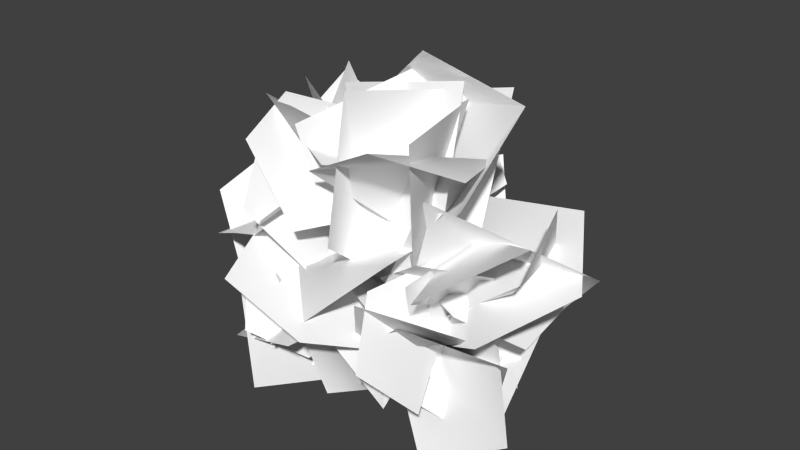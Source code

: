 # Source: bushes.blend  (saved by Blender 4.1.23; exported with 4.5.12 LTS)
import bpy
from mathutils import Matrix  # noqa: F401  (used for matrix-valued properties, if any)

bpy.ops.wm.read_factory_settings(use_empty=True)
scene = bpy.context.scene
scene.name = 'Scene'

# ---- collections
col_collection_1 = bpy.data.collections.new('Collection 1'); scene.collection.children.link(col_collection_1)

# ---- materials (node trees are filled in below, after node groups)
mat_bushes = bpy.data.materials.new('bushes')
mat_bushes.alpha_threshold = 0.0
mat_bushes.use_transparent_shadow = False
mat_bushes.diffuse_color = (1.0, 1.0, 1.0, 1.0)
mat_bushes.roughness = 0.5
mat_bushes.specular_intensity = 0.0

# ---- material node trees

# ---- world
world_world = bpy.data.worlds.new('World'); scene.world = world_world
world_world.color = (0.05088, 0.05088, 0.05088)
world_world.use_sun_shadow = False
world_world.sun_shadow_jitter_overblur = 0.0
world_world.cycles.sampling_method = 'MANUAL'
world_world.cycles.sample_map_resolution = 256

# ---- meshes
me_bushes1 = bpy.data.meshes.new('bushes1')
me_bushes1.from_pydata([(0.6986, 0.175, 0.5635), (0.3533, -0.2567, 0.5342), (0.7101, 0.2388, 0.1151), (0.3505, 0.3764, -0.04775), (-0.02536, 0.1654, 0.1744), (-0.7964, 0.1359, 0.4877), (-0.2479, 0.3397, 0.5618), (0.04526, -0.03472, 0.6118), (-0.6109, -0.3974, 0.01801), (-0.01894, -0.146, 0.155), (-0.7643, -0.4175, 0.1719), (-0.6263, 0.1845, 0.1791), (-0.4194, 0.2923, 0.6221), (-0.1036, -0.6488, 0.4904), (-0.01429, 0.03386, 0.4959), (0.05269, 0.1193, 0.664), (0.3023, -0.3198, 0.5167), (0.4044, 0.3662, 0.637), (0.5359, 0.4223, 0.2664), (0.4867, 0.03604, 0.01996), (0.06417, -0.3277, 0.1369), (0.4888, -0.25, 0.7674), (-0.1343, 0.1463, -0.06309), (-0.4934, 0.1744, 0.3599), (-0.1399, 0.303, 0.9329), (-0.04915, -0.4722, 0.5384), (-0.08043, 0.07252, 1.023), (0.3305, -0.4198, 0.1773), (0.0541, -0.03231, -0.0571), (0.05951, 0.4902, 0.3372), (0.1331, 0.1227, 0.2604), (0.6647, 0.0377, -0.07582), (0.1197, -0.3664, 0.4348), (0.4697, -0.4745, 0.7437), (0.9433, -0.2263, 0.5916), (0.06896, -0.5543, 0.2278), (-0.2455, -0.5761, 0.8278), (0.136, -0.103, 0.05177), (-0.3457, -0.06988, -0.04686), (-0.6458, -0.03541, 0.4807), (-0.2799, 0.1236, 0.5897), (-0.1038, 0.09662, -0.06417), (-0.2512, -0.3047, 0.824), (-0.6507, -0.4633, 0.5829), (-0.5006, -0.5449, -0.0005763), (-0.7913, -0.3011, 0.3081), (-0.5893, -0.02146, 0.6764), (-0.6932, -0.03329, 0.009447), (-0.3195, -0.006047, -0.05937), (-0.09244, -0.03141, 0.319), (-0.6221, -0.458, 0.1683), (-0.4551, -0.0797, -0.0746), (-0.3958, -0.3928, 0.4823), (-0.4839, -0.09575, 0.6696), (-0.5985, 0.212, 0.4078), (0.3781, -0.03241, 0.7532), (-0.0799, 0.09417, 0.2605), (0.8569, -0.1805, 0.6451), (0.9666, -0.2268, 0.1321), (0.5331, -0.3685, -0.09492), (0.7733, 0.4069, 0.5279), (0.9033, -0.2026, 0.2447), (0.3008, 0.6058, 0.5355), (-0.07124, 0.308, 0.3112), (0.1578, 0.05167, -0.06474), (0.2958, -0.3391, 0.2486), (0.7348, -0.0779, -0.04547), (0.07858, -0.0795, 0.5062), (0.4112, -0.06908, 0.7763), (0.8024, 0.2024, 0.5464), (0.7109, 0.04763, 0.3861), (0.261, -0.2183, 0.6005), (0.6766, 0.4536, 0.375), (0.4068, 0.4224, 0.06687), (-0.0218, 0.2244, 0.251), (0.3001, 0.09162, 0.5248), (0.2834, -0.3551, 0.5889), (0.05383, -0.4224, 0.8659), (-0.254, 0.1741, 0.5735), (-0.2265, -0.3214, 0.6582)], [], [(1, 0, 4), (0, 2, 3), (4, 0, 3), (5, 8, 7), (8, 9, 7), (7, 6, 5), (10, 13, 12), (13, 14, 12), (12, 11, 10), (16, 15, 19), (15, 17, 18), (19, 15, 18), (22, 23, 24), (21, 20, 22), (24, 21, 22), (27, 28, 29), (26, 25, 27), (29, 26, 27), (31, 30, 34), (30, 32, 33), (34, 30, 33), (37, 38, 39), (36, 35, 37), (39, 36, 37), (42, 43, 44), (41, 40, 42), (44, 41, 42), (46, 45, 49), (45, 47, 48), (49, 45, 48), (51, 50, 54), (50, 52, 53), (54, 50, 53), (55, 57, 58), (60, 62, 63), (59, 56, 58), (56, 55, 58), (64, 61, 63), (61, 60, 63), (67, 68, 69), (66, 65, 67), (69, 66, 67), (72, 73, 74), (71, 70, 72), (74, 71, 72), (75, 78, 77), (78, 79, 77), (77, 76, 75)])
me_bushes1.polygons.foreach_set('use_smooth', [True] * 48)
_uv = me_bushes1.uv_layers.new(name='UVMap')
_uv.uv.foreach_set('vector', [-0.0053, 0.3477, 0.5444, 0.2796, 0.1354, 0.9845, 0.5444, 0.2796, 0.8046, 0.6028, 0.6178, 0.9859, 0.1354, 0.9845, 0.5444, 0.2796, 0.6178, 0.9859, 0.1354, 0.9845, -0.0053, 0.3477, 0.8046, 0.6028, -0.0053, 0.3477, 0.5444, 0.2796, 0.8046, 0.6028, 0.8046, 0.6028, 0.6178, 0.9859, 0.1354, 0.9845, 0.1354, 0.9845, -0.0053, 0.3477, 0.8046, 0.6028, -0.0053, 0.3477, 0.5444, 0.2796, 0.8046, 0.6028, 0.8046, 0.6028, 0.6178, 0.9859, 0.1354, 0.9845, -0.0053, 0.3477, 0.5444, 0.2796, 0.1354, 0.9845, 0.5444, 0.2796, 0.8046, 0.6028, 0.6178, 0.9859, 0.1354, 0.9845, 0.5444, 0.2796, 0.6178, 0.9859, 0.8046, 0.6028, 0.6178, 0.9859, 0.1354, 0.9845, -0.0053, 0.3477, 0.5444, 0.2796, 0.8046, 0.6028, 0.1354, 0.9845, -0.0053, 0.3477, 0.8046, 0.6028, 0.8046, 0.6028, 0.6178, 0.9859, 0.1354, 0.9845, -0.0053, 0.3477, 0.5444, 0.2796, 0.8046, 0.6028, 0.1354, 0.9845, -0.0053, 0.3477, 0.8046, 0.6028, -0.0053, 0.3477, 0.5444, 0.2796, 0.1354, 0.9845, 0.5444, 0.2796, 0.8046, 0.6028, 0.6178, 0.9859, 0.1354, 0.9845, 0.5444, 0.2796, 0.6178, 0.9859, 0.8046, 0.6028, 0.6178, 0.9859, 0.1354, 0.9845, -0.0053, 0.3477, 0.5444, 0.2796, 0.8046, 0.6028, 0.1354, 0.9845, -0.0053, 0.3477, 0.8046, 0.6028, 0.8046, 0.6028, 0.6178, 0.9859, 0.1354, 0.9845, -0.0053, 0.3477, 0.5444, 0.2796, 0.8046, 0.6028, 0.1354, 0.9845, -0.0053, 0.3477, 0.8046, 0.6028, -0.0053, 0.3477, 0.5444, 0.2796, 0.1354, 0.9845, 0.5444, 0.2796, 0.8046, 0.6028, 0.6178, 0.9859, 0.1354, 0.9845, 0.5444, 0.2796, 0.6178, 0.9859, -0.0053, 0.3477, 0.5444, 0.2796, 0.1354, 0.9845, 0.5444, 0.2796, 0.8046, 0.6028, 0.6178, 0.9859, 0.1354, 0.9845, 0.5444, 0.2796, 0.6178, 0.9859, 0.5444, 0.2796, 0.8046, 0.6028, 0.6178, 0.9859, 0.5444, 0.2796, 0.8046, 0.6028, 0.6178, 0.9859, 0.1354, 0.9845, -0.0053, 0.3477, 0.6178, 0.9859, -0.0053, 0.3477, 0.5444, 0.2796, 0.6178, 0.9859, 0.1354, 0.9845, -0.0053, 0.3477, 0.6178, 0.9859, -0.0053, 0.3477, 0.5444, 0.2796, 0.6178, 0.9859, 0.8046, 0.6028, 0.6178, 0.9859, 0.1354, 0.9845, -0.0053, 0.3477, 0.5444, 0.2796, 0.8046, 0.6028, 0.1354, 0.9845, -0.0053, 0.3477, 0.8046, 0.6028, 0.8046, 0.6028, 0.6178, 0.9859, 0.1354, 0.9845, -0.0053, 0.3477, 0.5444, 0.2796, 0.8046, 0.6028, 0.1354, 0.9845, -0.0053, 0.3477, 0.8046, 0.6028, 0.1354, 0.9845, -0.0053, 0.3477, 0.8046, 0.6028, -0.0053, 0.3477, 0.5444, 0.2796, 0.8046, 0.6028, 0.8046, 0.6028, 0.6178, 0.9859, 0.1354, 0.9845])
me_bushes1.materials.append(mat_bushes)
me_bushes1.use_remesh_preserve_volume = False
me_bushes1.use_remesh_preserve_attributes = False
me_bushes1.use_mirror_vertex_groups = False
me_bushes1.update()
me_bushes2 = bpy.data.meshes.new('bushes2')
me_bushes2.from_pydata([(-0.7043, 0.1414, 0.3448), (-0.3565, 0.1484, 0.7756), (-0.9496, -0.2038, 0.5058), (-1.173, -0.1109, 0.8464), (-0.9219, 0.1855, 1.136), (0.1983, 0.03992, 1.935), (-0.3657, 0.347, 1.483), (0.7252, 0.1405, 1.752), (0.6477, -0.2306, 1.325), (0.1879, 0.04961, 0.8704), (0.1609, 0.1046, 1.256), (0.005442, -0.4746, 1.464), (-0.2287, 0.1279, 0.9135), (-0.6637, 0.1581, 1.112), (-0.6884, -0.1578, 1.569), (0.4493, 0.5028, 0.6072), (0.1, 0.901, 1.086), (0.1476, 0.2898, 0.2477), (-0.03826, -0.04269, 0.6007), (-0.4026, 0.2858, 1.013), (-0.4381, 0.5348, 0.6569), (-0.08024, 0.02873, 0.3019), (-0.1411, 0.8436, 0.9434), (-0.06662, 0.4573, 1.283), (0.3007, 0.01318, 1.003), (-0.2007, -0.01727, 1.328), (-0.2977, -0.6056, 1.122), (-0.09999, 0.1715, 0.8581), (-0.477, 0.1822, 0.567), (-0.7903, -0.2664, 0.6442), (-0.4605, 0.1966, 1.304), (-0.3739, 0.2562, 0.7136), (-0.7082, -0.2248, 1.262), (-0.4563, -0.5753, 1.125), (-0.1066, -0.4182, 0.7662), (-0.3489, 0.3273, 1.388), (0.2614, 0.2131, 1.1), (-0.643, -0.0565, 1.559), (-0.4409, -0.5387, 1.496), (-0.1583, -0.5212, 1.072), (-0.6151, -0.2578, 0.9356), (-0.1876, 0.3271, 0.9156), (-0.4296, -0.752, 0.8088), (0.1085, -0.7733, 0.664), (0.2202, -0.3025, 0.4255), (0.4826, 0.1435, 0.9318), (0.4595, 0.4389, 1.699), (-0.003353, -0.156, 0.7705), (0.1579, -0.6091, 1.126), (0.08541, -0.39, 1.826), (-0.2331, 0.05514, 0.4975), (0.2994, 0.35, 0.977), (-0.5023, -0.3916, 0.6989), (-0.03897, -0.7037, 0.6261), (0.4371, -0.4971, 1.088), (-0.7297, 0.6866, 0.7928), (-0.1971, 0.2017, 0.6645), (-1.139, 0.4227, 0.5584), (-1.151, -0.1698, 0.5941), (-0.671, -0.4446, 0.8647), (-1.018, 0.03539, 0.9542), (-1.018, 0.8205, 1.366), (-0.4227, -0.263, 0.8946), (-0.1441, 0.2459, 0.6139), (-0.2248, 0.8996, 0.8638), (-0.4386, 0.7444, 1.255), (-0.238, -0.0512, -0.02959), (-1.015, 0.6809, 1.278), (-0.9541, 0.1453, 1.026), (-0.548, 0.08215, 0.7492), (-0.3743, 0.0228, 1.46), (-0.244, -0.01681, -0.04964), (-0.8301, 0.2798, 1.512), (-0.8416, 0.4824, 0.9702), (-0.6431, 0.1398, 0.6772), (-0.1995, -0.4355, 1.605), (0.02221, -0.03062, -0.1091), (0.09997, 0.2581, 1.821), (0.4493, 0.2993, 1.302), (0.2459, 0.002561, 0.8238), (0.7329, -0.06236, 0.9339), (0.2772, -0.02673, -0.07125), (0.5171, -0.3964, 1.069), (0.1842, -0.2691, 0.8268), (0.2668, -0.06679, 0.5422), (0.4623, -0.4076, 0.9376), (0.2702, -0.02687, -0.07385), (0.6186, -0.1009, 1.101), (0.4897, 0.1698, 0.8075), (0.497, 0.001587, 0.493), (0.2384, 0.3562, 0.9302), (0.03648, 0.02793, -0.02181), (-0.06632, 0.5994, 0.9559), (-0.276, 0.3491, 0.7234), (-0.09606, 0.1553, 0.5197), (-0.09298, 0.5717, 0.8287), (0.03089, 0.02551, -0.02502), (0.0978, 0.3804, 1.058), (0.1144, 0.06104, 0.8346), (0.1319, 0.1594, 0.5182), (-0.3528, 0.09134, 1.636), (0.02448, -0.02699, -0.09049), (0.4102, 0.09174, 1.816), (0.5587, -0.235, 1.303), (0.1851, -0.1816, 0.8408), (-0.1492, 0.2844, 1.106), (-0.5801, 0.1031, 0.3532), (-0.5251, 0.3092, 1.659), (-0.938, 0.7395, 1.414), (-1.207, 0.6709, 0.7669), (0.9107, -0.455, 0.8028), (0.381, -0.09248, 0.4288), (1.192, -0.02228, 0.9881), (0.8877, 0.4753, 1.14), (0.2714, 0.4751, 1.037), (0.7778, 0.5298, 0.4985), (1.205, 0.1098, 1.017), (0.417, 0.1064, 0.3174), (0.2242, -0.3349, 0.7433), (0.4857, -0.3015, 1.355), (-0.2515, 0.03521, 0.9101), (0.08848, 0.5966, 0.9614), (-0.4967, -0.008759, 0.5056), (-0.8088, 0.3201, 0.6591), (-0.5369, 0.8443, 0.6645), (-0.52, 0.7347, 0.348), (-0.1161, 0.1785, 0.3941), (-0.5634, 0.992, 0.7712), (-0.8507, 0.629, 0.9625), (-0.4951, 0.1335, 1.062), (0.435, -0.1487, 0.9635), (0.3573, 0.06943, 0.5117), (0.2939, -0.4877, 0.8878), (0.3464, -0.6423, 0.5096), (0.5361, -0.3911, 0.2209), (0.06182, -0.322, 0.3846), (0.2662, -0.554, 0.8291), (0.2332, 0.03749, 0.4198), (0.6395, 0.0606, 0.5856), (0.8261, -0.3278, 0.7333), (0.5649, 0.1471, 1.438), (0.2313, -0.01331, 0.9596), (0.7267, -0.3124, 1.525), (0.4042, -0.5995, 1.673), (-0.05392, -0.503, 1.425), (0.4314, 0.1042, 1.729), (0.5255, -0.4621, 1.703), (0.04007, 0.08613, 1.469), (0.1076, -0.01575, 1.053), (0.4715, -0.3614, 1.015), (0.6587, -0.2841, 0.7919), (0.2123, 0.0126, 0.6943), (0.928, -0.05301, 0.6023), (0.8739, 0.3857, 0.6128), (0.4954, 0.545, 0.8165), (0.7946, 0.1836, 0.9861), (1.034, -0.2298, 1.261), (0.3975, 0.1619, 0.9708), (0.4241, -0.1423, 0.711), (0.5989, -0.5371, 0.9524), (-0.2971, 0.6659, 1.227), (0.07357, 0.04093, 0.3958), (-0.04857, 0.9955, 1.15), (0.2544, 0.7234, 1.009), (0.1355, 0.4082, 0.885), (1.028, -0.2893, 1.102), (0.2018, -0.04659, 0.4112), (0.9868, 0.05206, 1.343), (0.8583, 0.2719, 0.9955), (0.711, 0.07654, 0.7331), (-0.005908, -0.131, 0.4681), (-0.406, 0.1427, 0.6066), (-0.2254, -0.3875, 0.231), (-0.4595, -0.617, 0.4244), (-0.6376, -0.4005, 0.7655), (0.03823, -0.3589, 0.6051), (-0.3181, -0.5798, 0.3732), (-0.1998, -0.1817, 0.8613), (-0.41, 0.07425, 0.716), (-0.5392, -0.0438, 0.3346)], [], [(1, 0, 4), (0, 2, 3), (4, 0, 3), (7, 8, 9), (6, 5, 7), (9, 6, 7), (11, 10, 14), (10, 12, 13), (14, 10, 13), (17, 18, 19), (16, 15, 17), (19, 16, 17), (22, 23, 24), (21, 20, 22), (24, 21, 22), (26, 25, 29), (25, 27, 28), (29, 25, 28), (31, 30, 34), (30, 32, 33), (34, 30, 33), (35, 37, 38), (40, 42, 43), (39, 36, 38), (36, 35, 38), (44, 41, 43), (41, 40, 43), (47, 48, 49), (46, 45, 47), (49, 46, 47), (52, 53, 54), (51, 50, 52), (54, 51, 52), (56, 55, 59), (64, 61, 62), (55, 57, 58), (61, 60, 62), (63, 64, 62), (65, 67, 68), (66, 65, 69), (65, 68, 69), (70, 72, 73), (71, 70, 74), (70, 73, 74), (75, 77, 78), (76, 75, 79), (75, 78, 79), (80, 82, 83), (81, 80, 84), (80, 83, 84), (85, 87, 88), (86, 85, 89), (85, 88, 89), (90, 92, 93), (91, 90, 94), (90, 93, 94), (95, 97, 98), (96, 95, 99), (95, 98, 99), (100, 102, 103), (101, 100, 104), (100, 103, 104), (109, 106, 107), (106, 105, 107), (108, 109, 107), (111, 110, 114), (110, 112, 113), (116, 115, 119), (115, 117, 118), (122, 123, 124), (121, 120, 122), (124, 121, 122), (127, 128, 129), (126, 125, 127), (129, 126, 127), (131, 130, 134), (130, 132, 133), (136, 135, 139), (135, 137, 138), (141, 140, 144), (140, 142, 143), (144, 140, 143), (146, 145, 149), (145, 147, 148), (149, 145, 148), (151, 150, 154), (150, 152, 153), (157, 158, 159), (156, 155, 157), (159, 156, 157), (160, 162, 163), (161, 160, 164), (160, 163, 164), (165, 167, 168), (166, 165, 169), (165, 168, 169), (171, 170, 174), (170, 172, 173), (174, 170, 173), (176, 175, 179), (175, 177, 178), (179, 175, 178), (59, 55, 58), (114, 110, 113), (119, 115, 118), (134, 130, 133), (139, 135, 138), (154, 150, 153)])
me_bushes2.polygons.foreach_set('use_smooth', [True] * 108)
_uv = me_bushes2.uv_layers.new(name='UVMap')
_uv.uv.foreach_set('vector', [-0.0053, 0.3477, 0.5444, 0.2796, 0.1354, 0.9845, 0.5444, 0.2796, 0.8046, 0.6028, 0.6178, 0.9859, 0.1354, 0.9845, 0.5444, 0.2796, 0.6178, 0.9859, 0.8046, 0.6028, 0.6178, 0.9859, 0.1354, 0.9845, -0.0053, 0.3477, 0.5444, 0.2796, 0.8046, 0.6028, 0.1354, 0.9845, -0.0053, 0.3477, 0.8046, 0.6028, -0.0053, 0.3477, 0.5444, 0.2796, 0.1354, 0.9845, 0.5444, 0.2796, 0.8046, 0.6028, 0.6178, 0.9859, 0.1354, 0.9845, 0.5444, 0.2796, 0.6178, 0.9859, 0.8046, 0.6028, 0.6178, 0.9859, 0.1354, 0.9845, -0.0053, 0.3477, 0.5444, 0.2796, 0.8046, 0.6028, 0.1354, 0.9845, -0.0053, 0.3477, 0.8046, 0.6028, 0.8046, 0.6028, 0.6178, 0.9859, 0.1354, 0.9845, -0.0053, 0.3477, 0.5444, 0.2796, 0.8046, 0.6028, 0.1354, 0.9845, -0.0053, 0.3477, 0.8046, 0.6028, -0.0053, 0.3477, 0.5444, 0.2796, 0.1354, 0.9845, 0.5444, 0.2796, 0.8046, 0.6028, 0.6178, 0.9859, 0.1354, 0.9845, 0.5444, 0.2796, 0.6178, 0.9859, -0.0053, 0.3477, 0.5444, 0.2796, 0.1354, 0.9845, 0.5444, 0.2796, 0.8046, 0.6028, 0.6178, 0.9859, 0.1354, 0.9845, 0.5444, 0.2796, 0.6178, 0.9859, 0.5444, 0.2796, 0.8046, 0.6028, 0.6178, 0.9859, 0.5444, 0.2796, 0.8046, 0.6028, 0.6178, 0.9859, 0.1354, 0.9845, -0.0053, 0.3477, 0.6178, 0.9859, -0.0053, 0.3477, 0.5444, 0.2796, 0.6178, 0.9859, 0.1354, 0.9845, -0.0053, 0.3477, 0.6178, 0.9859, -0.0053, 0.3477, 0.5444, 0.2796, 0.6178, 0.9859, 0.8046, 0.6028, 0.6178, 0.9859, 0.1354, 0.9845, -0.0053, 0.3477, 0.5444, 0.2796, 0.8046, 0.6028, 0.1354, 0.9845, -0.0053, 0.3477, 0.8046, 0.6028, 0.8046, 0.6028, 0.6178, 0.9859, 0.1354, 0.9845, -0.0053, 0.3477, 0.5444, 0.2796, 0.8046, 0.6028, 0.1354, 0.9845, -0.0053, 0.3477, 0.8046, 0.6028, -0.0053, 0.3477, 0.5444, 0.2796, 0.1354, 0.9845, 0.1354, 0.9845, -0.0053, 0.3477, 0.8046, 0.6028, 0.5444, 0.2796, 0.8046, 0.6028, 0.6178, 0.9859, -0.0053, 0.3477, 0.5444, 0.2796, 0.8046, 0.6028, 0.6178, 0.9859, 0.1354, 0.9845, 0.8046, 0.6028, 0.8888, 0.01237, 1.011, 0.3851, 0.6928, 0.427, 0.07414, 0.02284, 0.8888, 0.01237, 0.4864, 0.2121, 0.8888, 0.01237, 0.6928, 0.427, 0.4864, 0.2121, 0.8888, 0.01237, 1.011, 0.3851, 0.6928, 0.427, 0.07414, 0.02284, 0.8888, 0.01237, 0.4864, 0.2121, 0.8888, 0.01237, 0.6928, 0.427, 0.4864, 0.2121, 0.8888, 0.01237, 1.011, 0.3851, 0.6928, 0.427, 0.07414, 0.02284, 0.8888, 0.01237, 0.4864, 0.2121, 0.8888, 0.01237, 0.6928, 0.427, 0.4864, 0.2121, 0.8888, 0.01237, 1.011, 0.3851, 0.6928, 0.427, 0.07414, 0.02284, 0.8888, 0.01237, 0.4864, 0.2121, 0.8888, 0.01237, 0.6928, 0.427, 0.4864, 0.2121, 0.8888, 0.01237, 1.011, 0.3851, 0.6928, 0.427, 0.07414, 0.02284, 0.8888, 0.01237, 0.4864, 0.2121, 0.8888, 0.01237, 0.6928, 0.427, 0.4864, 0.2121, 0.8888, 0.01237, 1.011, 0.3851, 0.6928, 0.427, 0.07414, 0.02284, 0.8888, 0.01237, 0.4864, 0.2121, 0.8888, 0.01237, 0.6928, 0.427, 0.4864, 0.2121, 0.8888, 0.01237, 1.011, 0.3851, 0.6928, 0.427, 0.07414, 0.02284, 0.8888, 0.01237, 0.4864, 0.2121, 0.8888, 0.01237, 0.6928, 0.427, 0.4864, 0.2121, 0.8888, 0.01237, 1.011, 0.3851, 0.6928, 0.427, 0.07414, 0.02284, 0.8888, 0.01237, 0.4864, 0.2121, 0.8888, 0.01237, 0.6928, 0.427, 0.4864, 0.2121, 0.1354, 0.9845, -0.0053, 0.3477, 0.8046, 0.6028, -0.0053, 0.3477, 0.5444, 0.2796, 0.8046, 0.6028, 0.6178, 0.9859, 0.1354, 0.9845, 0.8046, 0.6028, -0.0053, 0.3477, 0.5444, 0.2796, 0.1354, 0.9845, 0.5444, 0.2796, 0.8046, 0.6028, 0.6178, 0.9859, -0.0053, 0.3477, 0.5444, 0.2796, 0.1354, 0.9845, 0.5444, 0.2796, 0.8046, 0.6028, 0.6178, 0.9859, 0.8046, 0.6028, 0.6178, 0.9859, 0.1354, 0.9845, -0.0053, 0.3477, 0.5444, 0.2796, 0.8046, 0.6028, 0.1354, 0.9845, -0.0053, 0.3477, 0.8046, 0.6028, 0.8046, 0.6028, 0.6178, 0.9859, 0.1354, 0.9845, -0.0053, 0.3477, 0.5444, 0.2796, 0.8046, 0.6028, 0.1354, 0.9845, -0.0053, 0.3477, 0.8046, 0.6028, -0.0053, 0.3477, 0.5444, 0.2796, 0.1354, 0.9845, 0.5444, 0.2796, 0.8046, 0.6028, 0.6178, 0.9859, -0.0053, 0.3477, 0.5444, 0.2796, 0.1354, 0.9845, 0.5444, 0.2796, 0.8046, 0.6028, 0.6178, 0.9859, -0.0053, 0.3477, 0.5444, 0.2796, 0.1354, 0.9845, 0.5444, 0.2796, 0.8046, 0.6028, 0.6178, 0.9859, 0.1354, 0.9845, 0.5444, 0.2796, 0.6178, 0.9859, -0.0053, 0.3477, 0.5444, 0.2796, 0.1354, 0.9845, 0.5444, 0.2796, 0.8046, 0.6028, 0.6178, 0.9859, 0.1354, 0.9845, 0.5444, 0.2796, 0.6178, 0.9859, -0.0053, 0.3477, 0.5444, 0.2796, 0.1354, 0.9845, 0.5444, 0.2796, 0.8046, 0.6028, 0.6178, 0.9859, 0.8046, 0.6028, 0.6178, 0.9859, 0.1354, 0.9845, -0.0053, 0.3477, 0.5444, 0.2796, 0.8046, 0.6028, 0.1354, 0.9845, -0.0053, 0.3477, 0.8046, 0.6028, 0.8888, 0.01237, 1.011, 0.3851, 0.6928, 0.427, 0.07414, 0.02284, 0.8888, 0.01237, 0.4864, 0.2121, 0.8888, 0.01237, 0.6928, 0.427, 0.4864, 0.2121, 0.8888, 0.01237, 1.011, 0.3851, 0.6928, 0.427, 0.07414, 0.02284, 0.8888, 0.01237, 0.4864, 0.2121, 0.8888, 0.01237, 0.6928, 0.427, 0.4864, 0.2121, -0.0053, 0.3477, 0.5444, 0.2796, 0.1354, 0.9845, 0.5444, 0.2796, 0.8046, 0.6028, 0.6178, 0.9859, 0.1354, 0.9845, 0.5444, 0.2796, 0.6178, 0.9859, -0.0053, 0.3477, 0.5444, 0.2796, 0.1354, 0.9845, 0.5444, 0.2796, 0.8046, 0.6028, 0.6178, 0.9859, 0.1354, 0.9845, 0.5444, 0.2796, 0.6178, 0.9859, 0.1354, 0.9845, 0.5444, 0.2796, 0.6178, 0.9859, 0.1354, 0.9845, 0.5444, 0.2796, 0.6178, 0.9859, 0.1354, 0.9845, 0.5444, 0.2796, 0.6178, 0.9859, 0.1354, 0.9845, 0.5444, 0.2796, 0.6178, 0.9859, 0.1354, 0.9845, 0.5444, 0.2796, 0.6178, 0.9859, 0.1354, 0.9845, 0.5444, 0.2796, 0.6178, 0.9859])
me_bushes2.materials.append(mat_bushes)
me_bushes2.use_remesh_preserve_volume = False
me_bushes2.use_remesh_preserve_attributes = False
me_bushes2.use_mirror_vertex_groups = False
me_bushes2.update()

# ---- objects
ob_bushes1 = bpy.data.objects.new('bushes1', me_bushes1)
ob_bushes2 = bpy.data.objects.new('bushes2', me_bushes2)

# ---- transforms, parenting, visibility, modifiers, constraints
ob_bushes1.location = (0.0, 0.0, 0.0)
ob_bushes1.lineart.crease_threshold = 0.0
ob_bushes2.location = (0.0, 0.0, 0.0)
ob_bushes2.lineart.crease_threshold = 0.0

# ---- collection membership
col_collection_1.objects.link(ob_bushes1)
col_collection_1.objects.link(ob_bushes2)

# ---- scene / render settings (as saved in the file)
scene.frame_start = 1; scene.frame_end = 250; scene.frame_set(1)
scene.render.engine = 'BLENDER_EEVEE_NEXT'
scene.render.image_settings.color_mode = 'RGB'
scene.render.image_settings.compression = 90
scene.render.resolution_percentage = 50
scene.render.dither_intensity = 0.0
scene.render.use_bake_selected_to_active = True
scene.render.bake_margin = 8
scene.render.bake_bias = 0.05
scene.cycles.use_denoising = False
scene.cycles.samples = 10
scene.cycles.sampling_pattern = 'TABULATED_SOBOL'
scene.cycles.light_sampling_threshold = 0.0
scene.cycles.use_adaptive_sampling = False
scene.cycles.use_light_tree = False
scene.cycles.blur_glossy = 0.0
scene.cycles.volume_bounces = 1
scene.cycles.pixel_filter_type = 'GAUSSIAN'
scene.cycles.sample_clamp_indirect = 0.0
scene.eevee.ray_tracing_options.trace_max_roughness = 0.0
scene.view_settings.view_transform = 'Standard'
bpy.context.view_layer.update()

# ---- added for rendering (the .blend has no active camera and no usable light): camera, sun
cam_auto = bpy.data.cameras.new('AutoCamera')
cam_auto.lens = 50.0
cam_auto.sensor_width = 36.0
cam_auto.clip_end = 1000.0
ob_auto_camera = bpy.data.objects.new('AutoCamera', cam_auto)
scene.collection.objects.link(ob_auto_camera)
ob_auto_camera.location = (3.35048, -3.9112, 3.59459)
ob_auto_camera.rotation_euler = (1.09748, -7.21219e-08, 0.694738)
scene.camera = ob_auto_camera
light_auto_sun = bpy.data.lights.new('AutoSun', 'SUN')
light_auto_sun.energy = 3.0
light_auto_sun.angle = 0.0523599
ob_auto_sun = bpy.data.objects.new('AutoSun', light_auto_sun)
scene.collection.objects.link(ob_auto_sun)
ob_auto_sun.rotation_euler = (0.872665, 0.174533, 0.523599)
bpy.context.view_layer.update()
